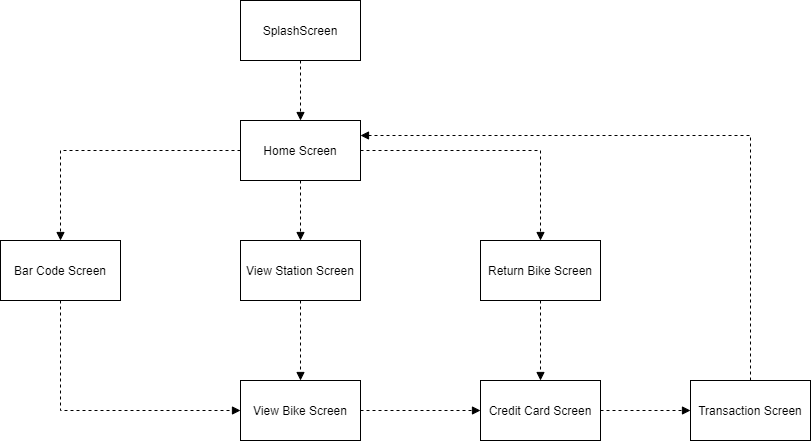

The diagram above was exported from draw.io. Its source (the exported page's mxGraphModel, read from the mxfile embedded in the PNG):
<mxGraphModel dx="1038" dy="1716" grid="1" gridSize="10" guides="1" tooltips="1" connect="1" arrows="1" fold="1" page="1" pageScale="1" pageWidth="827" pageHeight="1169" math="0" shadow="0">
  <root>
    <mxCell id="0" />
    <mxCell id="1" parent="0" />
    <mxCell id="BEYdsHRHHwV4C-8oEKKe-7" style="edgeStyle=orthogonalEdgeStyle;rounded=0;orthogonalLoop=1;jettySize=auto;html=1;dashed=1;endArrow=block;endFill=1;entryX=0.5;entryY=0;entryDx=0;entryDy=0;" parent="1" source="BEYdsHRHHwV4C-8oEKKe-1" target="LbJL6QzQ0NLLUFPeIPmY-3" edge="1">
      <mxGeometry relative="1" as="geometry" />
    </mxCell>
    <mxCell id="BEYdsHRHHwV4C-8oEKKe-8" style="edgeStyle=orthogonalEdgeStyle;rounded=0;orthogonalLoop=1;jettySize=auto;html=1;dashed=1;endArrow=block;endFill=1;" parent="1" source="BEYdsHRHHwV4C-8oEKKe-1" target="BEYdsHRHHwV4C-8oEKKe-5" edge="1">
      <mxGeometry relative="1" as="geometry" />
    </mxCell>
    <mxCell id="BEYdsHRHHwV4C-8oEKKe-1" value="Home Screen&lt;br&gt;" style="rounded=0;whiteSpace=wrap;html=1;" parent="1" vertex="1">
      <mxGeometry x="360" y="80" width="120" height="60" as="geometry" />
    </mxCell>
    <mxCell id="BEYdsHRHHwV4C-8oEKKe-9" style="edgeStyle=orthogonalEdgeStyle;rounded=0;orthogonalLoop=1;jettySize=auto;html=1;dashed=1;endArrow=block;endFill=1;exitX=0.5;exitY=1;exitDx=0;exitDy=0;entryX=0;entryY=0.5;entryDx=0;entryDy=0;" parent="1" source="LbJL6QzQ0NLLUFPeIPmY-4" target="BEYdsHRHHwV4C-8oEKKe-3" edge="1">
      <mxGeometry relative="1" as="geometry">
        <mxPoint x="260" y="340" as="targetPoint" />
      </mxGeometry>
    </mxCell>
    <mxCell id="BEYdsHRHHwV4C-8oEKKe-4" value="Transaction Screen" style="whiteSpace=wrap;html=1;" parent="1" vertex="1">
      <mxGeometry x="810" y="340" width="120" height="60" as="geometry" />
    </mxCell>
    <mxCell id="BEYdsHRHHwV4C-8oEKKe-14" style="edgeStyle=orthogonalEdgeStyle;rounded=0;orthogonalLoop=1;jettySize=auto;html=1;entryX=0.5;entryY=0;entryDx=0;entryDy=0;dashed=1;endArrow=block;endFill=1;" parent="1" source="BEYdsHRHHwV4C-8oEKKe-5" target="BEYdsHRHHwV4C-8oEKKe-12" edge="1">
      <mxGeometry relative="1" as="geometry" />
    </mxCell>
    <mxCell id="BEYdsHRHHwV4C-8oEKKe-5" value="Return Bike Screen" style="whiteSpace=wrap;html=1;" parent="1" vertex="1">
      <mxGeometry x="600" y="200" width="120" height="60" as="geometry" />
    </mxCell>
    <mxCell id="BEYdsHRHHwV4C-8oEKKe-13" style="edgeStyle=orthogonalEdgeStyle;rounded=0;orthogonalLoop=1;jettySize=auto;html=1;entryX=0;entryY=0.5;entryDx=0;entryDy=0;dashed=1;endArrow=block;endFill=1;startArrow=none;" parent="1" source="BEYdsHRHHwV4C-8oEKKe-3" target="BEYdsHRHHwV4C-8oEKKe-12" edge="1">
      <mxGeometry relative="1" as="geometry">
        <mxPoint x="360" y="370" as="sourcePoint" />
      </mxGeometry>
    </mxCell>
    <mxCell id="BEYdsHRHHwV4C-8oEKKe-15" style="edgeStyle=orthogonalEdgeStyle;rounded=0;orthogonalLoop=1;jettySize=auto;html=1;dashed=1;endArrow=block;endFill=1;" parent="1" source="BEYdsHRHHwV4C-8oEKKe-12" target="BEYdsHRHHwV4C-8oEKKe-4" edge="1">
      <mxGeometry relative="1" as="geometry" />
    </mxCell>
    <mxCell id="BEYdsHRHHwV4C-8oEKKe-12" value="Credit Card Screen" style="whiteSpace=wrap;html=1;" parent="1" vertex="1">
      <mxGeometry x="600" y="340" width="120" height="60" as="geometry" />
    </mxCell>
    <mxCell id="LbJL6QzQ0NLLUFPeIPmY-1" value="SplashScreen&lt;br&gt;" style="rounded=0;whiteSpace=wrap;html=1;" vertex="1" parent="1">
      <mxGeometry x="360" y="-40" width="120" height="60" as="geometry" />
    </mxCell>
    <mxCell id="LbJL6QzQ0NLLUFPeIPmY-2" style="edgeStyle=orthogonalEdgeStyle;rounded=0;orthogonalLoop=1;jettySize=auto;html=1;dashed=1;endArrow=block;endFill=1;exitX=0.5;exitY=1;exitDx=0;exitDy=0;" edge="1" parent="1" source="LbJL6QzQ0NLLUFPeIPmY-1">
      <mxGeometry relative="1" as="geometry">
        <mxPoint x="370" y="120" as="sourcePoint" />
        <mxPoint x="420" y="80" as="targetPoint" />
      </mxGeometry>
    </mxCell>
    <mxCell id="LbJL6QzQ0NLLUFPeIPmY-3" value="View Station Screen&lt;br&gt;" style="rounded=0;whiteSpace=wrap;html=1;" vertex="1" parent="1">
      <mxGeometry x="360" y="200" width="120" height="60" as="geometry" />
    </mxCell>
    <mxCell id="LbJL6QzQ0NLLUFPeIPmY-4" value="Bar Code Screen" style="rounded=0;whiteSpace=wrap;html=1;" vertex="1" parent="1">
      <mxGeometry x="120" y="200" width="120" height="60" as="geometry" />
    </mxCell>
    <mxCell id="LbJL6QzQ0NLLUFPeIPmY-5" style="edgeStyle=orthogonalEdgeStyle;rounded=0;orthogonalLoop=1;jettySize=auto;html=1;dashed=1;endArrow=block;endFill=1;exitX=0;exitY=0.5;exitDx=0;exitDy=0;entryX=0.5;entryY=0;entryDx=0;entryDy=0;" edge="1" parent="1" source="BEYdsHRHHwV4C-8oEKKe-1" target="LbJL6QzQ0NLLUFPeIPmY-4">
      <mxGeometry relative="1" as="geometry">
        <mxPoint x="230" y="440" as="sourcePoint" />
        <mxPoint x="270" y="350" as="targetPoint" />
      </mxGeometry>
    </mxCell>
    <mxCell id="LbJL6QzQ0NLLUFPeIPmY-7" style="edgeStyle=orthogonalEdgeStyle;rounded=0;orthogonalLoop=1;jettySize=auto;html=1;dashed=1;endArrow=block;endFill=1;exitX=0.5;exitY=0;exitDx=0;exitDy=0;entryX=1;entryY=0.25;entryDx=0;entryDy=0;" edge="1" parent="1" source="BEYdsHRHHwV4C-8oEKKe-4" target="BEYdsHRHHwV4C-8oEKKe-1">
      <mxGeometry relative="1" as="geometry">
        <mxPoint x="730" y="380" as="sourcePoint" />
        <mxPoint x="820" y="380" as="targetPoint" />
      </mxGeometry>
    </mxCell>
    <mxCell id="BEYdsHRHHwV4C-8oEKKe-3" value="View Bike Screen" style="rounded=0;whiteSpace=wrap;html=1;" parent="1" vertex="1">
      <mxGeometry x="360" y="340" width="120" height="60" as="geometry" />
    </mxCell>
    <mxCell id="LbJL6QzQ0NLLUFPeIPmY-8" value="" style="edgeStyle=orthogonalEdgeStyle;rounded=0;orthogonalLoop=1;jettySize=auto;html=1;entryX=0;entryY=0.5;entryDx=0;entryDy=0;dashed=1;endArrow=none;endFill=1;" edge="1" parent="1" target="BEYdsHRHHwV4C-8oEKKe-3">
      <mxGeometry relative="1" as="geometry">
        <mxPoint x="360" y="370" as="sourcePoint" />
        <mxPoint x="600" y="370" as="targetPoint" />
      </mxGeometry>
    </mxCell>
    <mxCell id="LbJL6QzQ0NLLUFPeIPmY-9" style="edgeStyle=orthogonalEdgeStyle;rounded=0;orthogonalLoop=1;jettySize=auto;html=1;dashed=1;endArrow=block;endFill=1;entryX=0.5;entryY=0;entryDx=0;entryDy=0;" edge="1" parent="1" target="BEYdsHRHHwV4C-8oEKKe-3">
      <mxGeometry relative="1" as="geometry">
        <mxPoint x="420" y="260" as="sourcePoint" />
        <mxPoint x="430" y="350" as="targetPoint" />
        <Array as="points">
          <mxPoint x="420" y="280" />
          <mxPoint x="420" y="280" />
        </Array>
      </mxGeometry>
    </mxCell>
  </root>
</mxGraphModel>